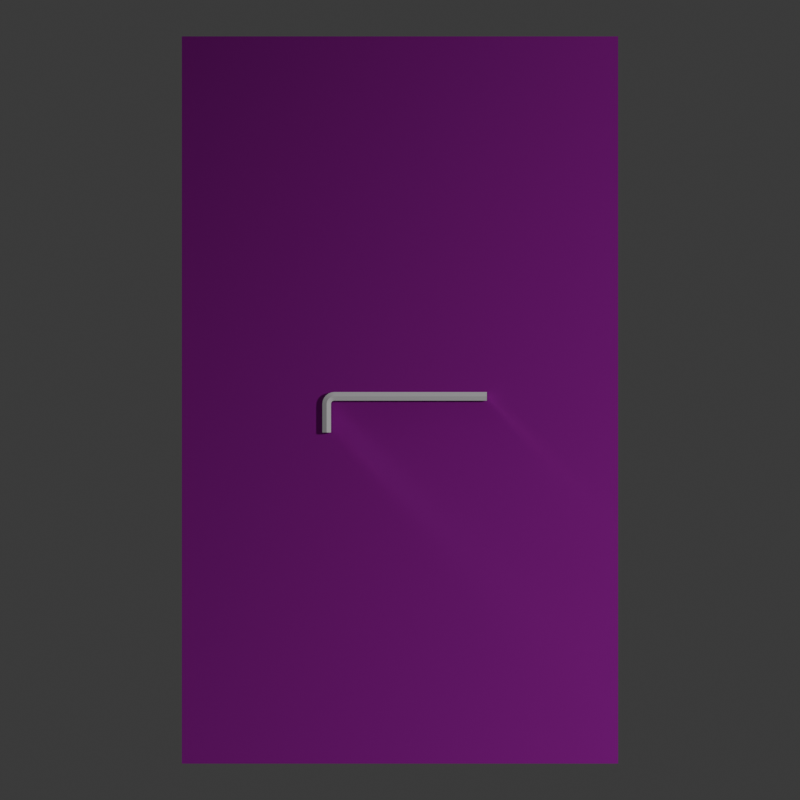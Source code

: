 # Source: Allen_key.blend  (saved by Blender 4.3.34; exported with 4.5.12 LTS)
import bpy
from mathutils import Matrix  # noqa: F401  (used for matrix-valued properties, if any)

bpy.ops.wm.read_factory_settings(use_empty=True)
scene = bpy.context.scene
scene.name = 'Scene'

# ---- collections
col_collection = bpy.data.collections.new('Collection'); scene.collection.children.link(col_collection)

# ---- images (referenced by path relative to the original .blend; pixels are not part of the script)
import os
ASSET_DIR = os.environ.get("B2B_ASSET_DIR", "")  # directory of the original .blend (textures are referenced by path, not embedded)
HERE = os.path.dirname(os.path.abspath(__file__))  # packed textures are extracted next to this script under _unpacked/

def load_image(name, relpath, width, height, colorspace="sRGB"):
    """Load a texture the original file referenced (path relative to the .blend, or extracted next to this script)."""
    p = next((c for c in (os.path.join(HERE, relpath), os.path.join(ASSET_DIR, relpath)) if relpath and os.path.exists(c)), "")
    if p:
        img = bpy.data.images.load(p, check_existing=True)
        img.name = name
    else:  # same state as the original file: an image datablock whose file is absent (Cycles renders it pink)
        img = bpy.data.images.new(name, width, height)
        img.source = "FILE"
        img.filepath = "//" + (relpath or name)
    img.colorspace_settings.name = colorspace
    return img
img_poliigon_plasticmolddryblast_7495_ambientocclusion_4k_jpg = load_image('Poliigon_PlasticMoldDryBlast_7495_AmbientOcclusion_4K_jpg', 'Poliigon_PlasticMoldDryBlast_7495_AmbientOcclusion.jpg', 1024, 1024, 'Non-Color')
img_poliigon_plasticmolddryblast_7495_basecolor_4k_jpg = load_image('Poliigon_PlasticMoldDryBlast_7495_BaseColor_4K_jpg', 'Poliigon_PlasticMoldDryBlast_7495_BaseColor.jpg', 1024, 1024, 'sRGB')
img_poliigon_plasticmolddryblast_7495_displacement_4k_tiff = load_image('Poliigon_PlasticMoldDryBlast_7495_Displacement_4K_tiff', 'Poliigon_PlasticMoldDryBlast_7495_Displacement.tiff', 1024, 1024, 'Non-Color')
img_poliigon_plasticmolddryblast_7495_metallic_4k_jpg = load_image('Poliigon_PlasticMoldDryBlast_7495_Metallic_4K_jpg', 'Poliigon_PlasticMoldDryBlast_7495_Metallic.jpg', 1024, 1024, 'Non-Color')
img_poliigon_plasticmolddryblast_7495_normal_4k_jpg = load_image('Poliigon_PlasticMoldDryBlast_7495_Normal_4K_jpg', 'Poliigon_PlasticMoldDryBlast_7495_Normal.jpg', 1024, 1024, 'Non-Color')
img_poliigon_plasticmolddryblast_7495_orm_4k_jpg = load_image('Poliigon_PlasticMoldDryBlast_7495_ORM_4K_jpg', 'Poliigon_PlasticMoldDryBlast_7495_ORM.jpg', 1024, 1024, 'Non-Color')
img_poliigon_plasticmolddryblast_7495_roughness_4k_jpg = load_image('Poliigon_PlasticMoldDryBlast_7495_Roughness_4K_jpg', 'Poliigon_PlasticMoldDryBlast_7495_Roughness.jpg', 1024, 1024, 'Non-Color')

# ---- materials (node trees are filled in below, after node groups)
mat_poliigon_plasticmolddryblast_7495_4k = bpy.data.materials.new('Poliigon_PlasticMoldDryBlast_7495_4K')
mat_steel___satin = bpy.data.materials.new('Steel_-_Satin')
mat_steel___satin.diffuse_color = (0.6275, 0.6275, 0.6275, 1.0)
mat_steel___satin.roughness = 1.0

# ---- node groups
ng_simple_uv_mapping = bpy.data.node_groups.new('.simple_uv_mapping', 'ShaderNodeTree')
_s = ng_simple_uv_mapping.interface.new_socket(name='UV', in_out='OUTPUT', socket_type='NodeSocketVector')
_s = ng_simple_uv_mapping.interface.new_socket(name='UV', in_out='INPUT', socket_type='NodeSocketVector')
_s = ng_simple_uv_mapping.interface.new_socket(name='Scale', in_out='INPUT', socket_type='NodeSocketFloat')
_s = ng_simple_uv_mapping.interface.new_socket(name='Rotation', in_out='INPUT', socket_type='NodeSocketFloat')
_s = ng_simple_uv_mapping.interface.new_socket(name='Translate X', in_out='INPUT', socket_type='NodeSocketFloat')
_s = ng_simple_uv_mapping.interface.new_socket(name='Translate Y', in_out='INPUT', socket_type='NodeSocketFloat')
_s = ng_simple_uv_mapping.interface.new_socket(name='Aspect Ratio', in_out='INPUT', socket_type='NodeSocketFloat')
_N = ng_simple_uv_mapping.nodes; _L = ng_simple_uv_mapping.links
n0 = _N.new('NodeGroupInput'); n0.name = 'Group Input'; n0.location = (0, 0)
n1 = _N.new('NodeGroupOutput'); n1.name = 'Group Output'; n1.location = (1250, 0)
n2 = _N.new('ShaderNodeVectorMath'); n2.name = 'Scale (Multiply)'; n2.location = (250, 0)
n2.label = 'Scale (Multiply)'
n2.operation = 'MULTIPLY'
n3 = _N.new('ShaderNodeCombineXYZ'); n3.name = 'Aspect Ratio Factor'; n3.location = (250, -350)
n3.label = 'Aspect Ratio Factor'
n3.inputs[0].default_value = 1.0
n3.inputs[2].default_value = 1.0
n4 = _N.new('ShaderNodeVectorMath'); n4.name = 'Aspect Ration (Multiply)'; n4.location = (500, 0)
n4.label = 'Aspect Ration (Multiply)'
n4.operation = 'MULTIPLY'
n5 = _N.new('ShaderNodeCombineXYZ'); n5.name = 'Translation Offset'; n5.location = (500, -350)
n5.label = 'Translation Offset'
n6 = _N.new('ShaderNodeVectorMath'); n6.name = 'Translation (Add)'; n6.location = (750, 0)
n6.label = 'Translation (Add)'
n7 = _N.new('ShaderNodeMath'); n7.name = 'Math'; n7.location = (750, -350)
n7.operation = 'RADIANS'
n8 = _N.new('ShaderNodeVectorRotate'); n8.name = 'Vector Rotate'; n8.location = (1000, 0)
_L.new(n0.outputs[0], n2.inputs[0])
_L.new(n0.outputs[1], n2.inputs[1])
_L.new(n0.outputs[5], n3.inputs[1])
_L.new(n0.outputs[3], n5.inputs[0])
_L.new(n0.outputs[4], n5.inputs[1])
_L.new(n0.outputs[2], n7.inputs[0])
_L.new(n2.outputs[0], n4.inputs[0])
_L.new(n3.outputs[0], n4.inputs[1])
_L.new(n4.outputs[0], n6.inputs[0])
_L.new(n5.outputs[0], n6.inputs[1])
_L.new(n6.outputs[0], n8.inputs[0])
_L.new(n7.outputs[0], n8.inputs[3])
_L.new(n8.outputs[0], n1.inputs[0])
n1.is_active_output = True

# ---- material node trees
mat_poliigon_plasticmolddryblast_7495_4k.use_nodes = True; mat_poliigon_plasticmolddryblast_7495_4k.node_tree.nodes.clear()
_N = mat_poliigon_plasticmolddryblast_7495_4k.node_tree.nodes; _L = mat_poliigon_plasticmolddryblast_7495_4k.node_tree.links
n0 = _N.new('ShaderNodeBsdfPrincipled'); n0.name = 'Principled BSDF'; n0.location = (-50, 300)
n0.distribution = 'GGX'
n0.subsurface_method = 'RANDOM_WALK_SKIN'
n1 = _N.new('ShaderNodeOutputMaterial'); n1.name = 'Material Output'; n1.location = (300, 300)
n2 = _N.new('NodeFrame'); n2.name = 'Textures'; n2.location = (0, 0)
n2.label = 'Textures'
n2.width = 150
n3 = _N.new('ShaderNodeTexImage'); n3.name = 'AmbientOcclusion'; n3.location = (-650, -400)
n3.label = 'AmbientOcclusion'
n3.image = img_poliigon_plasticmolddryblast_7495_ambientocclusion_4k_jpg
n4 = _N.new('ShaderNodeTexImage'); n4.name = 'BaseColor'; n4.location = (-650, 300)
n4.label = 'BaseColor'
n4.image = img_poliigon_plasticmolddryblast_7495_basecolor_4k_jpg
n5 = _N.new('ShaderNodeTexImage'); n5.name = 'Displacement'; n5.location = (-650, -1800)
n5.label = 'Displacement'
n5.image = img_poliigon_plasticmolddryblast_7495_displacement_4k_tiff
n5.interpolation = 'Cubic'
n6 = _N.new('ShaderNodeTexImage'); n6.name = 'Metallic'; n6.location = (-650, -750)
n6.label = 'Metallic'
n6.image = img_poliigon_plasticmolddryblast_7495_metallic_4k_jpg
n7 = _N.new('ShaderNodeTexImage'); n7.name = 'Normal'; n7.location = (-650, -1450)
n7.label = 'Normal'
n7.image = img_poliigon_plasticmolddryblast_7495_normal_4k_jpg
n8 = _N.new('ShaderNodeTexImage'); n8.name = 'ORM'; n8.location = (-650, -50)
n8.label = 'ORM'
n8.image = img_poliigon_plasticmolddryblast_7495_orm_4k_jpg
n9 = _N.new('ShaderNodeTexImage'); n9.name = 'Roughness'; n9.location = (-650, -1100)
n9.label = 'Roughness'
n9.image = img_poliigon_plasticmolddryblast_7495_roughness_4k_jpg
n10 = _N.new('ShaderNodeMix'); n10.name = 'COLOR * AO'; n10.location = (-300, 300)
n10.label = 'COLOR * AO'
n10.data_type = 'RGBA'
n10.blend_type = 'MULTIPLY'
n10.inputs[0].default_value = 0.0
n11 = _N.new('ShaderNodeDisplacement'); n11.name = 'Displacement.001'; n11.location = (-300, -1800)
n11.inputs[2].default_value = 0.2
n12 = _N.new('ShaderNodeNormalMap'); n12.name = 'Normal Map'; n12.location = (-300, -1450)
n13 = _N.new('NodeFrame'); n13.name = 'Texture Projection/Mapping'; n13.location = (0, 0)
n13.label = 'Texture Projection/Mapping'
n13.width = 150
n14 = _N.new('ShaderNodeTexCoord'); n14.name = 'Texture Coordinate'; n14.location = (-1250, 300)
n15 = _N.new('ShaderNodeGroup'); n15.name = '.simple_uv_mapping'; n15.location = (-1000, 300)
n15.label = '.simple_uv_mapping'
n15.width = 250
n15.node_tree = ng_simple_uv_mapping
n15.inputs[1].default_value = 1.0
n15.inputs[2].default_value = 0.0
n15.inputs[3].default_value = 0.0
n15.inputs[4].default_value = 0.0
n15.inputs[5].default_value = 1.0
n3.parent = n2
n4.parent = n2
n5.parent = n2
n6.parent = n2
n7.parent = n2
n8.parent = n2
n9.parent = n2
n14.parent = n13
n15.parent = n13
_L.new(n0.outputs[0], n1.inputs[0])
_L.new(n4.outputs[0], n10.inputs[6])
_L.new(n3.outputs[0], n10.inputs[7])
_L.new(n10.outputs[2], n0.inputs[0])
_L.new(n5.outputs[0], n11.inputs[0])
_L.new(n6.outputs[0], n0.inputs[1])
_L.new(n7.outputs[0], n12.inputs[1])
_L.new(n12.outputs[0], n0.inputs[5])
_L.new(n9.outputs[0], n0.inputs[2])
_L.new(n14.outputs[2], n15.inputs[0])
_L.new(n15.outputs[0], n3.inputs[0])
_L.new(n15.outputs[0], n4.inputs[0])
_L.new(n15.outputs[0], n5.inputs[0])
_L.new(n15.outputs[0], n6.inputs[0])
_L.new(n15.outputs[0], n7.inputs[0])
_L.new(n15.outputs[0], n8.inputs[0])
_L.new(n15.outputs[0], n9.inputs[0])
n1.is_active_output = True
mat_steel___satin.use_nodes = True; mat_steel___satin.node_tree.nodes.clear()
_N = mat_steel___satin.node_tree.nodes; _L = mat_steel___satin.node_tree.links
n0 = _N.new('ShaderNodeBsdfPrincipled'); n0.name = 'Principled BSDF'; n0.location = (0, 300)
n0.inputs[0].default_value = (0.6275, 0.6275, 0.6275, 1.0)
n0.inputs[2].default_value = 1.0
n0.inputs[13].default_value = 0.0
n1 = _N.new('ShaderNodeOutputMaterial'); n1.name = 'Material Output'; n1.location = (280, 300)
_L.new(n0.outputs[0], n1.inputs[0])
n1.is_active_output = True

# ---- world
world_world = bpy.data.worlds.new('World'); scene.world = world_world
world_world.use_nodes = True; world_world.node_tree.nodes.clear()
_N = world_world.node_tree.nodes; _L = world_world.node_tree.links
n0 = _N.new('ShaderNodeOutputWorld'); n0.name = 'World Output'; n0.location = (300, 300)
n1 = _N.new('ShaderNodeBackground'); n1.name = 'Background'; n1.location = (10, 300)
n1.inputs[0].default_value = (0.05088, 0.05088, 0.05088, 1.0)
_L.new(n1.outputs[0], n0.inputs[0])
n0.is_active_output = True
world_world.color = (0.05088, 0.05088, 0.05088)
world_world.sun_shadow_jitter_overblur = 0.0

# ---- cameras
cam_topcam = bpy.data.cameras.new('TopCam')
cam_topcam.type = 'ORTHO'
cam_topcam.ortho_scale = 2.2

# ---- lights
light_light = bpy.data.lights.new('Light', 'POINT')
light_light.energy = 1000.0
light_light.shadow_soft_size = 0.1

# ---- meshes
me_cube = bpy.data.meshes.new('Cube')
me_cube.from_pydata([(0.6, 1.0, 0.025), (0.6, 1.0, -0.025), (0.6, -1.0, 0.025), (0.6, -1.0, -0.025), (-0.6, 1.0, 0.025), (-0.6, 1.0, -0.025), (-0.6, -1.0, 0.025), (-0.6, -1.0, -0.025)], [], [(0, 4, 6, 2), (3, 2, 6, 7), (7, 6, 4, 5), (5, 1, 3, 7), (1, 0, 2, 3), (5, 4, 0, 1)])
_uv = me_cube.uv_layers.new(name='UVMap')
_uv.uv.foreach_set('vector', [0.625, 0.5, 0.875, 0.5, 0.875, 0.75, 0.625, 0.75, 0.375, 0.75, 0.625, 0.75, 0.625, 1.0, 0.375, 1.0, 0.375, 0.0, 0.625, 0.0, 0.625, 0.25, 0.375, 0.25, 0.125, 0.5, 0.375, 0.5, 0.375, 0.75, 0.125, 0.75, 0.375, 0.5, 0.625, 0.5, 0.625, 0.75, 0.375, 0.75, 0.375, 0.25, 0.625, 0.25, 0.625, 0.5, 0.375, 0.5])
me_cube.materials.append(mat_poliigon_plasticmolddryblast_7495_4k)
me_cube.use_mirror_vertex_groups = False
me_cube.update()
me_allen_key_v2 = bpy.data.meshes.new('allen_key v2')
me_allen_key_v2.from_pydata([(0.2389, 0.02203, 0.02318), (0.2389, 0.02203, 0.009434), (0.02895, 0.02203, 0.009434), (-0.181, 0.02203, 0.009434), (-0.181, 0.02203, 0.02318), (0.02895, 0.02203, 0.02318), (0.2389, 0.01012, 0.00256), (0.02895, 0.01012, 0.00256), (-0.181, 0.01012, 0.00256), (0.2389, -0.001783, 0.009434), (0.02895, -0.001783, 0.009434), (-0.181, -0.001783, 0.009434), (0.2389, -0.001783, 0.02318), (0.02895, -0.001783, 0.02318), (-0.181, -0.001783, 0.02318), (0.2389, 0.01012, 0.03006), (0.02895, 0.01012, 0.03006), (-0.181, 0.01012, 0.03006), (-0.1894, 0.02092, 0.009434), (-0.1973, 0.01766, 0.009434), (-0.204, 0.01249, 0.009434), (-0.2092, 0.005741, 0.009434), (-0.2125, -0.002115, 0.009434), (-0.2136, -0.01055, 0.009434), (-0.2136, -0.01055, 0.02318), (-0.2125, -0.002115, 0.02318), (-0.2092, 0.005741, 0.02318), (-0.204, 0.01249, 0.02318), (-0.1973, 0.01766, 0.02318), (-0.1894, 0.02092, 0.02318), (-0.1863, 0.009419, 0.00256), (-0.1913, 0.007354, 0.00256), (-0.1956, 0.004069, 0.00256), (-0.1989, -0.0002117, 0.00256), (-0.2009, -0.005197, 0.00256), (-0.2017, -0.01055, 0.00256), (-0.1833, -0.002082, 0.009434), (-0.1854, -0.002957, 0.009434), (-0.1872, -0.00435, 0.009434), (-0.1886, -0.006165, 0.009434), (-0.1894, -0.008278, 0.009434), (-0.1897, -0.01055, 0.009434), (-0.1833, -0.002082, 0.02318), (-0.1854, -0.002957, 0.02318), (-0.1872, -0.00435, 0.02318), (-0.1886, -0.006165, 0.02318), (-0.1894, -0.008278, 0.02318), (-0.1897, -0.01055, 0.02318), (-0.1863, 0.009419, 0.03006), (-0.1913, 0.007354, 0.03006), (-0.1956, 0.004069, 0.03006), (-0.1989, -0.0002117, 0.03006), (-0.2009, -0.005197, 0.03006), (-0.2017, -0.01055, 0.03006), (-0.2136, -0.08941, 0.009434), (-0.2136, -0.08941, 0.02318), (-0.2017, -0.08941, 0.00256), (-0.1897, -0.08941, 0.009434), (-0.1897, -0.08941, 0.02318), (-0.2017, -0.08941, 0.03006)], [], [(1, 2, 0), (0, 2, 5), (5, 2, 3), (5, 3, 4), (8, 3, 7), (7, 3, 2), (7, 2, 6), (6, 2, 1), (11, 8, 10), (10, 8, 7), (10, 7, 9), (9, 7, 6), (11, 10, 14), (14, 10, 13), (13, 10, 9), (13, 9, 12), (17, 14, 16), (16, 14, 13), (16, 13, 15), (15, 13, 12), (4, 17, 5), (5, 17, 16), (5, 16, 0), (0, 16, 15), (4, 3, 29), (29, 3, 18), (29, 18, 28), (28, 18, 19), (28, 19, 27), (27, 19, 20), (27, 20, 26), (26, 20, 21), (26, 21, 25), (25, 21, 22), (25, 22, 24), (24, 22, 23), (35, 23, 34), (34, 23, 22), (34, 22, 33), (33, 22, 21), (33, 21, 32), (32, 21, 20), (32, 20, 31), (31, 20, 19), (31, 19, 30), (30, 19, 18), (30, 18, 8), (8, 18, 3), (41, 35, 40), (40, 35, 34), (40, 34, 39), (39, 34, 33), (39, 33, 38), (38, 33, 32), (38, 32, 37), (37, 32, 31), (37, 31, 36), (36, 31, 30), (36, 30, 11), (11, 30, 8), (47, 41, 46), (46, 41, 40), (46, 40, 45), (45, 40, 39), (45, 39, 44), (44, 39, 38), (44, 38, 43), (43, 38, 37), (43, 37, 42), (42, 37, 36), (42, 36, 14), (14, 36, 11), (53, 47, 52), (52, 47, 46), (52, 46, 51), (51, 46, 45), (51, 45, 50), (50, 45, 44), (50, 44, 49), (49, 44, 43), (49, 43, 48), (48, 43, 42), (48, 42, 17), (17, 42, 14), (24, 53, 25), (25, 53, 52), (25, 52, 26), (26, 52, 51), (26, 51, 27), (27, 51, 50), (27, 50, 28), (28, 50, 49), (28, 49, 29), (29, 49, 48), (29, 48, 4), (4, 48, 17), (23, 54, 24), (24, 54, 55), (23, 35, 54), (54, 35, 56), (35, 41, 56), (56, 41, 57), (57, 41, 58), (58, 41, 47), (47, 53, 58), (58, 53, 59), (53, 24, 59), (59, 24, 55), (0, 15, 1), (1, 15, 6), (6, 15, 12), (6, 12, 9), (55, 56, 59), (59, 56, 57), (59, 57, 58), (55, 54, 56)])
me_allen_key_v2.polygons.foreach_set('use_smooth', [True] * 116)
_k = set([(0, 1), (0, 5), (0, 15), (1, 2), (1, 6), (2, 3), (3, 18), (4, 5), (4, 29), (6, 7), (6, 9), (7, 8), (8, 30), (9, 10), (9, 12), (10, 11), (11, 36), (12, 13), (12, 15), (13, 14), (14, 42), (15, 16), (16, 17), (17, 48), (18, 19), (19, 20), (20, 21), (21, 22), (22, 23), (23, 54), (24, 25), (24, 55), (25, 26), (26, 27), (27, 28), (28, 29), (30, 31), (31, 32), (32, 33), (33, 34), (34, 35), (35, 56), (36, 37), (37, 38), (38, 39), (39, 40), (40, 41), (41, 57), (42, 43), (43, 44), (44, 45), (45, 46), (46, 47), (47, 58), (48, 49), (49, 50), (50, 51), (51, 52), (52, 53), (53, 59), (54, 55), (54, 56), (55, 59), (56, 57), (57, 58), (58, 59)])
me_allen_key_v2.attributes.new('sharp_edge', 'BOOLEAN', 'EDGE').data.foreach_set('value', [ (min(e.vertices), max(e.vertices)) in _k for e in me_allen_key_v2.edges])
_uv = me_allen_key_v2.uv_layers.new(name='UVMap')
_uv.uv.foreach_set('vector', [-16.79, 0.0, -8.397, 0.0, -16.79, 0.5499, -16.79, 0.5499, -8.397, 0.0, -8.397, 0.5499, -8.397, 0.5499, -8.397, 0.0, 0.0, 0.0, -8.397, 0.5499, 0.0, 0.0, 0.0, 0.5499, 0.0, 0.0, 0.5499, 0.0, 0.0, 8.397, 0.0, 8.397, 0.5499, 0.0, 0.5499, 8.397, 0.0, 8.397, 0.5499, 8.397, 0.0, 16.79, 0.0, 16.79, 0.5499, 8.397, 0.5499, 16.79, 0.0, 0.0, 0.5499, 0.0, 0.0, 8.397, 0.0, 8.397, 0.5499, 0.0, 0.5499, 8.397, 0.0, 8.397, 0.5499, 8.397, 0.0, 16.79, 0.0, 16.79, 0.5499, 8.397, 0.5499, 16.79, 0.0, -0.5499, 8.397, -0.5499, 0.0, 0.0, 0.0, 0.0, 8.397, -0.5499, 8.397, 0.0, 8.397, 0.0, 8.397, -0.5499, 16.79, -0.5499, 8.397, 0.0, 16.79, -0.5499, 16.79, 0.0, 0.0, 0.0, 0.5499, 0.0, 0.0, 8.397, 0.0, 8.397, 0.5499, 0.0, 0.5499, 8.397, 0.0, 8.397, 0.5499, 8.397, 0.0, 16.79, 0.0, 16.79, 0.5499, 8.397, 0.5499, 16.79, 0.0, 0.0, 0.5499, 0.0, 0.0, 8.397, 0.0, 8.397, 0.5499, 0.0, 0.5499, 8.397, 0.0, 8.397, 0.5499, 8.397, 0.0, 16.79, 0.0, 16.79, 0.5499, 8.397, 0.5499, 16.79, 0.275, 0.0, -0.275, 0.0, 0.275, -0.3411, 0.275, -0.3411, -0.275, 0.0, -0.275, -0.3411, 0.275, -0.3411, -0.275, -0.3411, 0.275, -0.6823, 0.275, -0.6823, -0.275, -0.3411, -0.275, -0.6823, 0.275, -0.6823, -0.275, -0.6823, 0.275, -1.023, 0.275, -1.023, -0.275, -0.6823, -0.275, -1.023, 0.275, -1.023, -0.275, -1.023, 0.275, -1.365, 0.275, -1.365, -0.275, -1.023, -0.275, -1.365, 0.275, -1.365, -0.275, -1.365, 0.275, -1.706, 0.275, -1.706, -0.275, -1.365, -0.275, -1.706, 0.275, -1.706, -0.275, -1.706, 0.275, -2.047, 0.275, -2.047, -0.275, -1.706, -0.275, -2.047, 0.0, -1.673, -0.5499, -1.673, 0.0, -1.952, 0.0, -1.952, -0.5499, -1.673, -0.5499, -1.952, 0.0, -1.952, -0.5499, -1.952, 0.0, -2.23, 0.0, -2.23, -0.5499, -1.952, -0.5499, -2.23, 0.0, -2.23, -0.5499, -2.23, 0.0, -2.509, 0.0, -2.509, -0.5499, -2.23, -0.5499, -2.509, 0.0, -2.509, -0.5499, -2.509, 0.0, -2.788, 0.0, -2.788, -0.5499, -2.509, -0.5499, -2.788, 0.0, -2.788, -0.5499, -2.788, 0.0, -3.067, 0.0, -3.067, -0.5499, -2.788, -0.5499, -3.067, 0.0, -3.067, -0.5499, -3.067, 0.0, -3.345, 0.0, -3.345, -0.5499, -3.067, -0.5499, -3.345, 0.0, -0.9246, 0.5499, -0.9246, 0.0, -0.7705, 0.0, -0.7705, 0.5499, -0.9246, 0.5499, -0.7705, 0.0, -0.7705, 0.5499, -0.7705, 0.0, -0.6164, 0.0, -0.6164, 0.5499, -0.7705, 0.5499, -0.6164, 0.0, -0.6164, 0.5499, -0.6164, 0.0, -0.4623, 0.0, -0.4623, 0.5499, -0.6164, 0.5499, -0.4623, 0.0, -0.4623, 0.5499, -0.4623, 0.0, -0.3082, 0.0, -0.3082, 0.5499, -0.4623, 0.5499, -0.3082, 0.0, -0.3082, 0.5499, -0.3082, 0.0, -0.1541, 0.0, -0.1541, 0.5499, -0.3082, 0.5499, -0.1541, 0.0, -0.1541, 0.5499, -0.1541, 0.0, 0.0, 0.0, 0.0, 0.5499, -0.1541, 0.5499, 0.0, -0.275, -0.5506, 0.275, -0.5506, -0.275, -0.4588, -0.275, -0.4588, 0.275, -0.5506, 0.275, -0.4588, -0.275, -0.4588, 0.275, -0.4588, -0.275, -0.3671, -0.275, -0.3671, 0.275, -0.4588, 0.275, -0.3671, -0.275, -0.3671, 0.275, -0.3671, -0.275, -0.2753, -0.275, -0.2753, 0.275, -0.3671, 0.275, -0.2753, -0.275, -0.2753, 0.275, -0.2753, -0.275, -0.1835, -0.275, -0.1835, 0.275, -0.2753, 0.275, -0.1835, -0.275, -0.1835, 0.275, -0.1835, -0.275, -0.09177, -0.275, -0.09177, 0.275, -0.1835, 0.275, -0.09177, -0.275, -0.09177, 0.275, -0.09177, -0.275, 0.0, -0.275, 0.0, 0.275, -0.09177, 0.275, 0.0, 0.0, -0.9246, -0.5499, -0.9246, 0.0, -1.079, 0.0, -1.079, -0.5499, -0.9246, -0.5499, -1.079, 0.0, -1.079, -0.5499, -1.079, 0.0, -1.233, 0.0, -1.233, -0.5499, -1.079, -0.5499, -1.233, 0.0, -1.233, -0.5499, -1.233, 0.0, -1.387, 0.0, -1.387, -0.5499, -1.233, -0.5499, -1.387, 0.0, -1.387, -0.5499, -1.387, 0.0, -1.541, 0.0, -1.541, -0.5499, -1.387, -0.5499, -1.541, 0.0, -1.541, -0.5499, -1.541, 0.0, -1.695, 0.0, -1.695, -0.5499, -1.541, -0.5499, -1.695, 0.0, -1.695, -0.5499, -1.695, 0.0, -1.849, 0.0, -1.849, -0.5499, -1.695, -0.5499, -1.849, 0.0, -1.673, 0.5499, -1.673, 0.0, -1.394, 0.0, -1.394, 0.5499, -1.673, 0.5499, -1.394, 0.0, -1.394, 0.5499, -1.394, 0.0, -1.115, 0.0, -1.115, 0.5499, -1.394, 0.5499, -1.115, 0.0, -1.115, 0.5499, -1.115, 0.0, -0.8364, 0.0, -0.8364, 0.5499, -1.115, 0.5499, -0.8364, 0.0, -0.8364, 0.5499, -0.8364, 0.0, -0.5576, 0.0, -0.5576, 0.5499, -0.8364, 0.5499, -0.5576, 0.0, -0.5576, 0.5499, -0.5576, 0.0, -0.2788, 0.0, -0.2788, 0.5499, -0.5576, 0.5499, -0.2788, 0.0, -0.2788, 0.5499, -0.2788, 0.0, 0.0, 0.0, 0.0, 0.5499, -0.2788, 0.5499, 0.0, -3.155, 0.0, 0.0, 0.0, -3.155, 0.5499, -3.155, 0.5499, 0.0, 0.0, 0.0, 0.5499, -0.5499, -3.155, 0.0, -3.155, -0.5499, 0.0, -0.5499, 0.0, 0.0, -3.155, 0.0, 0.0, -0.5499, -3.155, 0.0, -3.155, -0.5499, 0.0, -0.5499, 0.0, 0.0, -3.155, 0.0, 0.0, 0.0, -0.5499, 3.155, -0.5499, 0.0, 0.0, 0.0, 0.0, 3.155, -0.5499, 3.155, 0.0, -0.5499, -3.155, 0.0, -3.155, -0.5499, 0.0, -0.5499, 0.0, 0.0, -3.155, 0.0, 0.0, -0.5499, -3.155, 0.0, -3.155, -0.5499, 0.0, -0.5499, 0.0, 0.0, -3.155, 0.0, 0.0, 2.229, 0.275, 1.753, 0.5499, 2.229, -0.275, 2.229, -0.275, 1.753, 0.5499, 1.753, -0.5499, 1.753, -0.5499, 1.753, 0.5499, 1.276, 0.275, 1.753, -0.5499, 1.276, 0.275, 1.276, -0.275, -2.229, 0.275, -1.753, -0.5499, -1.753, 0.5499, -1.753, 0.5499, -1.753, -0.5499, -1.276, -0.275, -1.753, 0.5499, -1.276, -0.275, -1.276, 0.275, -2.229, 0.275, -2.229, -0.275, -1.753, -0.5499])
me_allen_key_v2.materials.append(mat_steel___satin)
me_allen_key_v2.update()
me_allen_key_v2.normals_split_custom_set([tuple(v) for v in zip(*[iter([0.0, 1.0, 0.0, 0.0, 1.0, 0.0, 0.0, 1.0, 0.0, 0.0, 1.0, 0.0, 0.0, 1.0, 0.0, 0.0, 1.0, 0.0, 0.0, 1.0, 0.0, 0.0, 1.0, 0.0, -1.744e-05, 1.0, 2.257e-05, 0.0, 1.0, 0.0, -1.744e-05, 1.0, 2.257e-05, -2.024e-05, 1.0, 0.0, -9.486e-06, 0.5, -0.866, 5.074e-06, 0.5, -0.866, 0.0, 0.5, -0.866, 0.0, 0.5, -0.866, 5.074e-06, 0.5, -0.866, 0.0, 0.5, -0.866, 0.0, 0.5, -0.866, 0.0, 0.5, -0.866, 0.0, 0.5, -0.866, 0.0, 0.5, -0.866, 0.0, 0.5, -0.866, 0.0, 0.5, -0.866, 1.194e-05, -0.5, -0.866, 1.259e-05, -0.5, -0.866, 0.0, -0.5, -0.866, 0.0, -0.5, -0.866, 1.259e-05, -0.5, -0.866, 0.0, -0.5, -0.866, 0.0, -0.5, -0.866, 0.0, -0.5, -0.866, 0.0, -0.5, -0.866, 0.0, -0.5, -0.866, 0.0, -0.5, -0.866, 0.0, -0.5, -0.866, 9.164e-06, -1.0, -8.772e-06, 0.0, -1.0, 0.0, 5.476e-06, -1.0, 0.0, 5.476e-06, -1.0, 0.0, 0.0, -1.0, 0.0, 0.0, -1.0, 0.0, 0.0, -1.0, 0.0, 0.0, -1.0, 0.0, 0.0, -1.0, 0.0, 0.0, -1.0, 0.0, 0.0, -1.0, 0.0, 0.0, -1.0, 0.0, 2.006e-05, -0.5, 0.866, -8.974e-06, -0.5, 0.866, 0.0, -0.5, 0.866, 0.0, -0.5, 0.866, -8.974e-06, -0.5, 0.866, 0.0, -0.5, 0.866, 0.0, -0.5, 0.866, 0.0, -0.5, 0.866, 0.0, -0.5, 0.866, 0.0, -0.5, 0.866, 0.0, -0.5, 0.866, 0.0, -0.5, 0.866, 5.753e-06, 0.5, 0.866, -1.848e-05, 0.5, 0.866, 0.0, 0.5, 0.866, 0.0, 0.5, 0.866, -1.848e-05, 0.5, 0.866, 0.0, 0.5, 0.866, 0.0, 0.5, 0.866, 0.0, 0.5, 0.866, 0.0, 0.5, 0.866, 0.0, 0.5, 0.866, 0.0, 0.5, 0.866, 0.0, 0.5, 0.866, -2.024e-05, 1.0, 0.0, -1.744e-05, 1.0, 2.257e-05, -0.2588, 0.9659, 0.0, -0.2588, 0.9659, 0.0, -1.744e-05, 1.0, 2.257e-05, -0.2588, 0.9659, 0.0, -0.2588, 0.9659, 0.0, -0.2588, 0.9659, 0.0, -0.5, 0.866, 0.0, -0.5, 0.866, 0.0, -0.2588, 0.9659, 0.0, -0.5, 0.866, 0.0, -0.5, 0.866, 0.0, -0.5, 0.866, 0.0, -0.7071, 0.7071, 0.0, -0.7071, 0.7071, 0.0, -0.5, 0.866, 0.0, -0.7071, 0.7071, 0.0, -0.7071, 0.7071, 0.0, -0.7071, 0.7071, 0.0, -0.866, 0.5, 0.0, -0.866, 0.5, 0.0, -0.7071, 0.7071, 0.0, -0.866, 0.5, 0.0, -0.866, 0.5, 0.0, -0.866, 0.5, 0.0, -0.9659, 0.2588, 0.0, -0.9659, 0.2588, 0.0, -0.866, 0.5, 0.0, -0.9659, 0.2588, 0.0, -0.9659, 0.2588, 0.0, -0.9659, 0.2588, 0.0, -1.0, 2.535e-05, 2.504e-06, -1.0, 2.535e-05, 2.504e-06, -0.9659, 0.2588, 0.0, -1.0, 2.025e-05, 0.0, -0.5, 2.132e-05, -0.866, -0.5, -5.849e-06, -0.866, -0.483, 0.1294, -0.866, -0.483, 0.1294, -0.866, -0.5, -5.849e-06, -0.866, -0.483, 0.1294, -0.866, -0.483, 0.1294, -0.866, -0.483, 0.1294, -0.866, -0.433, 0.25, -0.866, -0.433, 0.25, -0.866, -0.483, 0.1294, -0.866, -0.433, 0.25, -0.866, -0.433, 0.25, -0.866, -0.433, 0.25, -0.866, -0.3536, 0.3536, -0.866, -0.3536, 0.3536, -0.866, -0.433, 0.25, -0.866, -0.3536, 0.3536, -0.866, -0.3536, 0.3536, -0.866, -0.3536, 0.3536, -0.866, -0.25, 0.433, -0.866, -0.25, 0.433, -0.866, -0.3536, 0.3536, -0.866, -0.25, 0.433, -0.866, -0.25, 0.433, -0.866, -0.25, 0.433, -0.866, -0.1294, 0.483, -0.866, -0.1294, 0.483, -0.866, -0.25, 0.433, -0.866, -0.1294, 0.483, -0.866, -0.1294, 0.483, -0.866, -0.1294, 0.483, -0.866, -9.486e-06, 0.5, -0.866, -9.486e-06, 0.5, -0.866, -0.1294, 0.483, -0.866, 5.074e-06, 0.5, -0.866, 0.5, 1.178e-05, -0.866, 0.5, -2.036e-05, -0.866, 0.483, -0.1294, -0.866, 0.483, -0.1294, -0.866, 0.5, -2.036e-05, -0.866, 0.483, -0.1294, -0.866, 0.483, -0.1294, -0.866, 0.483, -0.1294, -0.866, 0.433, -0.25, -0.866, 0.433, -0.25, -0.866, 0.483, -0.1294, -0.866, 0.433, -0.25, -0.866, 0.433, -0.25, -0.866, 0.433, -0.25, -0.866, 0.3536, -0.3536, -0.866, 0.3536, -0.3536, -0.866, 0.433, -0.25, -0.866, 0.3536, -0.3536, -0.866, 0.3536, -0.3536, -0.866, 0.3536, -0.3536, -0.866, 0.25, -0.433, -0.866, 0.25, -0.433, -0.866, 0.3536, -0.3536, -0.866, 0.25, -0.433, -0.866, 0.25, -0.433, -0.866, 0.25, -0.433, -0.866, 0.1294, -0.483, -0.866, 0.1294, -0.483, -0.866, 0.25, -0.433, -0.866, 0.1294, -0.483, -0.866, 0.1294, -0.483, -0.866, 0.1294, -0.483, -0.866, 1.194e-05, -0.5, -0.866, 1.194e-05, -0.5, -0.866, 0.1294, -0.483, -0.866, 1.259e-05, -0.5, -0.866, 1.0, -8.449e-06, -4.764e-05, 1.0, -5.23e-06, 0.0, 0.9659, -0.2588, 0.0, 0.9659, -0.2588, 0.0, 1.0, -5.23e-06, 0.0, 0.9659, -0.2588, 0.0, 0.9659, -0.2588, 0.0, 0.9659, -0.2588, 0.0, 0.866, -0.5, 0.0, 0.866, -0.5, 0.0, 0.9659, -0.2588, 0.0, 0.866, -0.5, 0.0, 0.866, -0.5, 0.0, 0.866, -0.5, 0.0, 0.7071, -0.7071, 0.0, 0.7071, -0.7071, 0.0, 0.866, -0.5, 0.0, 0.7071, -0.7071, 0.0, 0.7071, -0.7071, 0.0, 0.7071, -0.7071, 0.0, 0.5, -0.866, 0.0, 0.5, -0.866, 0.0, 0.7071, -0.7071, 0.0, 0.5, -0.866, 0.0, 0.5, -0.866, 0.0, 0.5, -0.866, 0.0, 0.2588, -0.9659, 0.0, 0.2588, -0.9659, 0.0, 0.5, -0.866, 0.0, 0.2588, -0.9659, 0.0, 0.2588, -0.9659, 0.0, 0.2588, -0.9659, 0.0, 5.476e-06, -1.0, 0.0, 5.476e-06, -1.0, 0.0, 0.2588, -0.9659, 0.0, 9.164e-06, -1.0, -8.772e-06, 0.5, -1.254e-05, 0.866, 0.5, -9.384e-06, 0.866, 0.483, -0.1294, 0.866, 0.483, -0.1294, 0.866, 0.5, -9.384e-06, 0.866, 0.483, -0.1294, 0.866, 0.483, -0.1294, 0.866, 0.483, -0.1294, 0.866, 0.433, -0.25, 0.866, 0.433, -0.25, 0.866, 0.483, -0.1294, 0.866, 0.433, -0.25, 0.866, 0.433, -0.25, 0.866, 0.433, -0.25, 0.866, 0.3536, -0.3536, 0.866, 0.3536, -0.3536, 0.866, 0.433, -0.25, 0.866, 0.3536, -0.3536, 0.866, 0.3536, -0.3536, 0.866, 0.3536, -0.3536, 0.866, 0.25, -0.433, 0.866, 0.25, -0.433, 0.866, 0.3536, -0.3536, 0.866, 0.25, -0.433, 0.866, 0.25, -0.433, 0.866, 0.25, -0.433, 0.866, 0.1294, -0.483, 0.866, 0.1294, -0.483, 0.866, 0.25, -0.433, 0.866, 0.1294, -0.483, 0.866, 0.1294, -0.483, 0.866, 0.1294, -0.483, 0.866, 2.006e-05, -0.5, 0.866, 2.006e-05, -0.5, 0.866, 0.1294, -0.483, 0.866, -8.974e-06, -0.5, 0.866, -0.5, -2.57e-06, 0.866, -0.5, 9.577e-06, 0.866, -0.483, 0.1294, 0.866, -0.483, 0.1294, 0.866, -0.5, 9.577e-06, 0.866, -0.483, 0.1294, 0.866, -0.483, 0.1294, 0.866, -0.483, 0.1294, 0.866, -0.433, 0.25, 0.866, -0.433, 0.25, 0.866, -0.483, 0.1294, 0.866, -0.433, 0.25, 0.866, -0.433, 0.25, 0.866, -0.433, 0.25, 0.866, -0.3536, 0.3536, 0.866, -0.3536, 0.3536, 0.866, -0.433, 0.25, 0.866, -0.3536, 0.3536, 0.866, -0.3536, 0.3536, 0.866, -0.3536, 0.3536, 0.866, -0.25, 0.433, 0.866, -0.25, 0.433, 0.866, -0.3536, 0.3536, 0.866, -0.25, 0.433, 0.866, -0.25, 0.433, 0.866, -0.25, 0.433, 0.866, -0.1294, 0.483, 0.866, -0.1294, 0.483, 0.866, -0.25, 0.433, 0.866, -0.1294, 0.483, 0.866, -0.1294, 0.483, 0.866, -0.1294, 0.483, 0.866, 5.753e-06, 0.5, 0.866, 5.753e-06, 0.5, 0.866, -0.1294, 0.483, 0.866, -1.848e-05, 0.5, 0.866, -1.0, 2.025e-05, 0.0, -1.0, 0.0, 0.0, -1.0, 2.535e-05, 2.504e-06, -1.0, 2.535e-05, 2.504e-06, -1.0, 0.0, 0.0, -1.0, 0.0, 0.0, -0.5, -5.849e-06, -0.866, -0.5, 2.132e-05, -0.866, -0.5, 0.0, -0.866, -0.5, 0.0, -0.866, -0.5, 2.132e-05, -0.866, -0.5, 0.0, -0.866, 0.5, -2.036e-05, -0.866, 0.5, 1.178e-05, -0.866, 0.5, 0.0, -0.866, 0.5, 0.0, -0.866, 0.5, 1.178e-05, -0.866, 0.5, 0.0, -0.866, 1.0, 0.0, 0.0, 1.0, -5.23e-06, 0.0, 1.0, 0.0, 0.0, 1.0, 0.0, 0.0, 1.0, -5.23e-06, 0.0, 1.0, -8.449e-06, -4.764e-05, 0.5, -9.384e-06, 0.866, 0.5, -1.254e-05, 0.866, 0.5, 0.0, 0.866, 0.5, 0.0, 0.866, 0.5, -1.254e-05, 0.866, 0.5, 0.0, 0.866, -0.5, 9.577e-06, 0.866, -0.5, -2.57e-06, 0.866, -0.5, 0.0, 0.866, -0.5, 0.0, 0.866, -0.5, -2.57e-06, 0.866, -0.5, 0.0, 0.866, 1.0, 0.0, 0.0, 1.0, 1.067e-06, 0.0, 1.0, 2.134e-06, 0.0, 1.0, 2.134e-06, 0.0, 1.0, 1.067e-06, 0.0, 1.0, 1.778e-07, 0.0, 1.0, 1.778e-07, 0.0, 1.0, 1.067e-06, 0.0, 1.0, -8.89e-07, 0.0, 1.0, 1.778e-07, 0.0, 1.0, -8.89e-07, 0.0, 1.0, -5.69e-06, 0.0, 0.0, -1.0, 0.0, 0.0, -1.0, 0.0, 0.0, -1.0, 0.0, 0.0, -1.0, 0.0, 0.0, -1.0, 0.0, 0.0, -1.0, 0.0, 0.0, -1.0, 0.0, 0.0, -1.0, 0.0, 0.0, -1.0, 0.0, 0.0, -1.0, 0.0, 0.0, -1.0, 0.0, 0.0, -1.0, 0.0])] * 3)])

# ---- objects
ob_topcam = bpy.data.objects.new('TopCam', cam_topcam)
ob_cube = bpy.data.objects.new('Cube', me_cube)
ob_light = bpy.data.objects.new('Light', light_light)
ob_allen_key_v2 = bpy.data.objects.new('allen_key v2', me_allen_key_v2)

# ---- transforms, parenting, visibility, modifiers, constraints
ob_topcam.location = (0.0, 0.0, 5.0)
ob_cube.location = (0.0, 0.0, 0.0)
ob_cube.lock_rotations_4d = False
ob_cube.empty_display_type = 'ARROWS'
ob_cube.lineart.crease_threshold = 0.0
ob_light.location = (4.076, 1.005, 5.904)
ob_light.rotation_euler = (0.6503, 0.05522, 1.866)
ob_light.lock_rotations_4d = False
ob_light.empty_display_type = 'ARROWS'
ob_light.color = (0.0, 0.0, 0.0, 0.0)
ob_light.lineart.crease_threshold = 0.0
ob_allen_key_v2.location = (0.0, 0.0, 0.025)
ob_allen_key_v2.pass_index = 1

# ---- collection membership
scene.collection.objects.link(ob_topcam)
col_collection.objects.link(ob_cube)
col_collection.objects.link(ob_light)
col_collection.objects.link(ob_allen_key_v2)

# ---- scene / render settings (as saved in the file)
scene.camera = ob_topcam
scene.frame_start = 1; scene.frame_end = 40; scene.frame_set(0)
scene.render.engine = 'CYCLES'
scene.render.resolution_x = 512
scene.render.resolution_y = 512
scene.render.border_min_x = 0.003906
scene.render.border_max_x = 0.9922
scene.render.border_max_y = 0.9902
bpy.context.view_layer.update()
